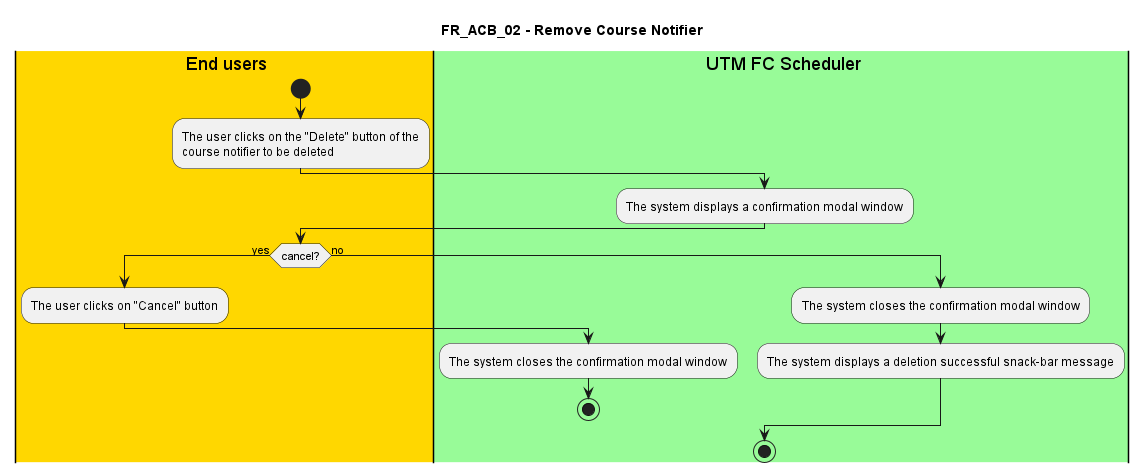

The diagram above was rendered by PlantUML. Its source (embedded in the PNG):
@startuml FR_ACB_02
title FR_ACB_02 - Remove Course Notifier


|#gold|eu| End users
|#palegreen|sys| UTM FC Scheduler

|eu|
start

:The user clicks on the "Delete" button of the
course notifier to be deleted;

|sys|
:The system displays a confirmation modal window;

|eu|
if (cancel?) then (yes)
    :The user clicks on "Cancel" button;
    |sys|
    :The system closes the confirmation modal window;
    stop
else (no)
    |sys|
    :The system closes the confirmation modal window;
    :The system displays a deletion successful snack-bar message;
endif;

stop

@enduml